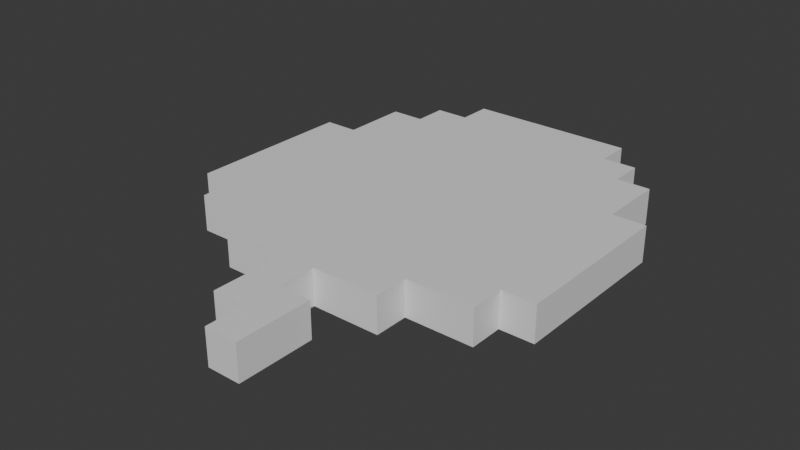 # Source: GAP.blend  (saved by Blender 4.5.90; exported with 4.5.12 LTS)
import bpy
from mathutils import Matrix  # noqa: F401  (used for matrix-valued properties, if any)

bpy.ops.wm.read_factory_settings(use_empty=True)
scene = bpy.context.scene
scene.name = 'Scene'

# ---- collections
col_collection = bpy.data.collections.new('Collection'); scene.collection.children.link(col_collection)

# ---- materials (node trees are filled in below, after node groups)
mat_material = bpy.data.materials.new('Material')
mat_material.alpha_threshold = 0.0
mat_material.roughness = 0.5
mat_material.line_color = (0.0, 0.0, 0.0, 1.0)

# ---- material node trees
mat_material.use_nodes = True; mat_material.node_tree.nodes.clear()
_N = mat_material.node_tree.nodes; _L = mat_material.node_tree.links
n0 = _N.new('ShaderNodeOutputMaterial'); n0.name = 'Material Output'; n0.location = (200, 100)
n1 = _N.new('ShaderNodeBsdfPrincipled'); n1.name = 'Principled BSDF'; n1.location = (-200, 100)
n1.inputs[3].default_value = 1.45
_L.new(n1.outputs[0], n0.inputs[0])
n0.is_active_output = True

# ---- world
world_world = bpy.data.worlds.new('World'); scene.world = world_world
world_world.use_nodes = True; world_world.node_tree.nodes.clear()
_N = world_world.node_tree.nodes; _L = world_world.node_tree.links
n0 = _N.new('ShaderNodeOutputWorld'); n0.name = 'World Output'; n0.location = (200, 100)
n1 = _N.new('ShaderNodeBackground'); n1.name = 'Background'; n1.location = (-200, 100)
n1.inputs[0].default_value = (0.05088, 0.05088, 0.05088, 1.0)
_L.new(n1.outputs[0], n0.inputs[0])
n0.is_active_output = True
world_world.color = (0.05088, 0.05088, 0.05088)
world_world.sun_shadow_jitter_overblur = 0.0

# ---- meshes
me_cube = bpy.data.meshes.new('Cube')
me_cube.from_pydata([(1.351, 2.974, 1.327), (0.8106, 2.974, 1.327), (0.2702, 2.974, 1.327), (-0.2702, 2.974, 1.327), (-0.8106, 2.974, 1.327), (-1.351, 2.974, 1.327), (1.351, -2.971, 1.902), (0.8106, -2.971, 1.902), (0.2702, -2.971, 1.902), (-0.2702, -2.971, 1.902), (-0.8106, -2.971, 1.902), (-1.351, -2.971, 1.902), (-1.351, -2.971, 1.327), (-0.8106, -2.971, 1.327), (-0.2702, -2.971, 1.327), (0.2702, -2.971, 1.327), (0.8106, -2.971, 1.327), (1.351, -2.971, 1.327), (-1.351, 2.974, 1.902), (-0.8106, 2.974, 1.902), (-0.2702, 2.974, 1.902), (0.2702, 2.974, 1.902), (0.8106, 2.974, 1.902), (1.351, 2.974, 1.902), (-2.972, 0.8121, 1.327), (-2.972, 0.2717, 1.327), (-2.972, -0.2687, 1.327), (-2.972, -0.8091, 1.327), (-2.972, -1.349, 1.327), (-2.972, -1.89, 1.327), (2.972, 0.8121, 1.902), (2.972, 0.2717, 1.902), (2.972, -0.2687, 1.902), (2.972, -0.8091, 1.902), (2.972, -1.349, 1.902), (2.972, -1.89, 1.902), (-2.972, -1.89, 1.902), (-2.972, -1.349, 1.902), (-2.972, -0.8091, 1.902), (-2.972, -0.2687, 1.902), (-2.972, 0.2717, 1.902), (-2.972, 0.8121, 1.902), (2.972, -1.89, 1.327), (2.972, -1.349, 1.327), (2.972, -0.8091, 1.327), (2.972, -0.2687, 1.327), (2.972, 0.2717, 1.327), (2.972, 0.8121, 1.327), (-2.432, 1.893, 1.327), (-2.432, 1.352, 1.327), (-2.432, 0.8121, 1.327), (-2.432, 0.2717, 1.327), (-2.432, -0.2687, 1.327), (-2.432, -0.8091, 1.327), (-2.432, -1.349, 1.327), (-2.432, -1.89, 1.327), (-2.432, -2.43, 1.327), (-1.891, 2.433, 1.327), (-1.891, 1.893, 1.327), (-1.891, 1.352, 1.327), (-1.891, 0.8121, 1.327), (-1.891, 0.2717, 1.327), (-1.891, -0.2687, 1.327), (-1.891, -0.8091, 1.327), (-1.891, -1.349, 1.327), (-1.891, -1.89, 1.327), (-1.891, -2.43, 1.327), (-1.351, 2.433, 1.327), (-1.351, 1.893, 1.327), (-1.351, 1.352, 1.327), (-1.351, 0.8121, 1.327), (-1.351, 0.2717, 1.327), (-1.351, -0.2687, 1.327), (-1.351, -0.8091, 1.327), (-1.351, -1.349, 1.327), (-1.351, -1.89, 1.327), (-1.351, -2.43, 1.327), (-0.8106, 2.433, 1.327), (-0.8106, 1.893, 1.327), (-0.8106, 1.352, 1.327), (-0.8106, 0.8121, 1.327), (-0.8106, 0.2717, 1.327), (-0.8106, -0.2687, 1.327), (-0.8106, -0.8091, 1.327), (-0.8106, -1.349, 1.327), (-0.8106, -1.89, 1.327), (-0.8106, -2.43, 1.327), (-0.2702, 2.433, 1.327), (-0.2702, 1.893, 1.327), (-0.2702, 1.352, 1.327), (-0.2702, 0.8121, 1.327), (-0.2702, 0.2717, 1.327), (-0.2702, -0.2687, 1.327), (-0.2702, -0.8091, 1.327), (-0.2702, -1.349, 1.327), (-0.2702, -1.89, 1.327), (-0.2702, -2.43, 1.327), (0.2702, 2.433, 1.327), (0.2702, 1.893, 1.327), (0.2702, 1.352, 1.327), (0.2702, 0.8121, 1.327), (0.2702, 0.2717, 1.327), (0.2702, -0.2687, 1.327), (0.2702, -0.8091, 1.327), (0.2702, -1.349, 1.327), (0.2702, -1.89, 1.327), (0.2702, -2.43, 1.327), (0.8106, 2.433, 1.327), (0.8106, 1.893, 1.327), (0.8106, 1.352, 1.327), (0.8106, 0.8121, 1.327), (0.8106, 0.2717, 1.327), (0.8106, -0.2687, 1.327), (0.8106, -0.8091, 1.327), (0.8106, -1.349, 1.327), (0.8106, -1.89, 1.327), (0.8106, -2.43, 1.327), (1.351, 2.433, 1.327), (1.351, 1.893, 1.327), (1.351, 1.352, 1.327), (1.351, 0.8121, 1.327), (1.351, 0.2717, 1.327), (1.351, -0.2687, 1.327), (1.351, -0.8091, 1.327), (1.351, -1.349, 1.327), (1.351, -1.89, 1.327), (1.351, -2.43, 1.327), (1.891, 2.433, 1.327), (1.891, 1.893, 1.327), (1.891, 1.352, 1.327), (1.891, 0.8121, 1.327), (1.891, 0.2717, 1.327), (1.891, -0.2687, 1.327), (1.891, -0.8091, 1.327), (1.891, -1.349, 1.327), (1.891, -1.89, 1.327), (1.891, -2.43, 1.327), (2.432, 1.893, 1.327), (2.432, 1.352, 1.327), (2.432, 0.8121, 1.327), (2.432, 0.2717, 1.327), (2.432, -0.2687, 1.327), (2.432, -0.8091, 1.327), (2.432, -1.349, 1.327), (2.432, -1.89, 1.327), (2.432, -2.43, 1.327), (2.432, 1.893, 1.902), (2.432, 1.352, 1.902), (2.432, 0.8121, 1.902), (2.432, 0.2717, 1.902), (2.432, -0.2687, 1.902), (2.432, -0.8091, 1.902), (2.432, -1.349, 1.902), (2.432, -1.89, 1.902), (2.432, -2.43, 1.902), (1.891, 2.433, 1.902), (1.891, 1.893, 1.902), (1.891, 1.352, 1.902), (1.891, 0.8121, 1.902), (1.891, 0.2717, 1.902), (1.891, -0.2687, 1.902), (1.891, -0.8091, 1.902), (1.891, -1.349, 1.902), (1.891, -1.89, 1.902), (1.891, -2.43, 1.902), (1.351, 2.433, 1.902), (1.351, 1.893, 1.902), (1.351, 1.352, 1.902), (1.351, 0.8121, 1.902), (1.351, 0.2717, 1.902), (1.351, -0.2687, 1.902), (1.351, -0.8091, 1.902), (1.351, -1.349, 1.902), (1.351, -1.89, 1.902), (1.351, -2.43, 1.902), (0.8106, 2.433, 1.902), (0.8106, 1.893, 1.902), (0.8106, 1.352, 1.902), (0.8106, 0.8121, 1.902), (0.8106, 0.2717, 1.902), (0.8106, -0.2687, 1.902), (0.8106, -0.8091, 1.902), (0.8106, -1.349, 1.902), (0.8106, -1.89, 1.902), (0.8106, -2.43, 1.902), (0.2702, 2.433, 1.902), (0.2702, 1.893, 1.902), (0.2702, 1.352, 1.902), (0.2702, 0.8121, 1.902), (0.2702, 0.2717, 1.902), (0.2702, -0.2687, 1.902), (0.2702, -0.8091, 1.902), (0.2702, -1.349, 1.902), (0.2702, -1.89, 1.902), (0.2702, -2.43, 1.902), (-0.2702, 2.433, 1.902), (-0.2702, 1.893, 1.902), (-0.2702, 1.352, 1.902), (-0.2702, 0.8121, 1.902), (-0.2702, 0.2717, 1.902), (-0.2702, -0.2687, 1.902), (-0.2702, -0.8091, 1.902), (-0.2702, -1.349, 1.902), (-0.2702, -1.89, 1.902), (-0.2702, -2.43, 1.902), (-0.8106, 2.433, 1.902), (-0.8106, 1.893, 1.902), (-0.8106, 1.352, 1.902), (-0.8106, 0.8121, 1.902), (-0.8106, 0.2717, 1.902), (-0.8106, -0.2687, 1.902), (-0.8106, -0.8091, 1.902), (-0.8106, -1.349, 1.902), (-0.8106, -1.89, 1.902), (-0.8106, -2.43, 1.902), (-1.351, 2.433, 1.902), (-1.351, 1.893, 1.902), (-1.351, 1.352, 1.902), (-1.351, 0.8121, 1.902), (-1.351, 0.2717, 1.902), (-1.351, -0.2687, 1.902), (-1.351, -0.8091, 1.902), (-1.351, -1.349, 1.902), (-1.351, -1.89, 1.902), (-1.351, -2.43, 1.902), (-1.891, 2.433, 1.902), (-1.891, 1.893, 1.902), (-1.891, 1.352, 1.902), (-1.891, 0.8121, 1.902), (-1.891, 0.2717, 1.902), (-1.891, -0.2687, 1.902), (-1.891, -0.8091, 1.902), (-1.891, -1.349, 1.902), (-1.891, -1.89, 1.902), (-1.891, -2.43, 1.902), (-2.432, 1.893, 1.902), (-2.432, 1.352, 1.902), (-2.432, 0.8121, 1.902), (-2.432, 0.2717, 1.902), (-2.432, -0.2687, 1.902), (-2.432, -0.8091, 1.902), (-2.432, -1.349, 1.902), (-2.432, -1.89, 1.902), (-2.432, -2.43, 1.902), (0.2702, -4.173, 1.902), (-0.2702, -4.173, 1.902), (-0.2702, -4.173, 1.327), (0.2702, -4.173, 1.327), (0.2702, -3.572, 1.327), (-0.2702, -3.572, 1.327), (0.2702, -3.572, 1.902), (-0.2702, -3.572, 1.902), (0.7979, -4.173, 1.902), (0.7979, -4.173, 1.327), (0.7979, -3.572, 1.327), (0.7979, -3.572, 1.902), (0.2702, -4.791, 1.902), (0.2702, -4.791, 1.327), (0.7979, -4.791, 1.902), (0.7979, -4.791, 1.327)], [], [(242, 36, 29, 55), (243, 242, 55, 56), (234, 243, 56, 66), (5, 18, 19, 4), (4, 19, 20, 3), (3, 20, 21, 2), (2, 21, 22, 1), (1, 22, 23, 0), (76, 86, 13, 12), (86, 96, 14, 13), (96, 106, 15, 14), (106, 116, 16, 15), (116, 126, 17, 16), (17, 6, 7, 16), (16, 7, 8, 15), (249, 248, 247, 246), (14, 9, 10, 13), (13, 10, 11, 12), (174, 184, 7, 6), (184, 194, 8, 7), (194, 204, 9, 8), (204, 214, 10, 9), (214, 224, 11, 10), (224, 234, 66, 76), (226, 235, 236, 227), (227, 236, 237, 228), (228, 237, 238, 229), (229, 238, 239, 230), (230, 239, 240, 231), (231, 240, 241, 232), (232, 241, 242, 233), (233, 242, 243, 234), (215, 225, 226, 216), (216, 226, 227, 217), (217, 227, 228, 218), (218, 228, 229, 219), (219, 229, 230, 220), (220, 230, 231, 221), (221, 231, 232, 222), (222, 232, 233, 223), (223, 233, 234, 224), (19, 18, 215, 205), (205, 215, 216, 206), (206, 216, 217, 207), (207, 217, 218, 208), (208, 218, 219, 209), (209, 219, 220, 210), (210, 220, 221, 211), (211, 221, 222, 212), (212, 222, 223, 213), (213, 223, 224, 214), (20, 19, 205, 195), (195, 205, 206, 196), (196, 206, 207, 197), (197, 207, 208, 198), (198, 208, 209, 199), (199, 209, 210, 200), (200, 210, 211, 201), (201, 211, 212, 202), (202, 212, 213, 203), (203, 213, 214, 204), (21, 20, 195, 185), (185, 195, 196, 186), (186, 196, 197, 187), (187, 197, 198, 188), (188, 198, 199, 189), (189, 199, 200, 190), (190, 200, 201, 191), (191, 201, 202, 192), (192, 202, 203, 193), (193, 203, 204, 194), (22, 21, 185, 175), (175, 185, 186, 176), (176, 186, 187, 177), (177, 187, 188, 178), (178, 188, 189, 179), (179, 189, 190, 180), (180, 190, 191, 181), (181, 191, 192, 182), (182, 192, 193, 183), (183, 193, 194, 184), (23, 22, 175, 165), (165, 175, 176, 166), (166, 176, 177, 167), (167, 177, 178, 168), (168, 178, 179, 169), (169, 179, 180, 170), (170, 180, 181, 171), (171, 181, 182, 172), (172, 182, 183, 173), (173, 183, 184, 174), (155, 165, 166, 156), (156, 166, 167, 157), (157, 167, 168, 158), (158, 168, 169, 159), (159, 169, 170, 160), (160, 170, 171, 161), (161, 171, 172, 162), (162, 172, 173, 163), (163, 173, 174, 164), (146, 156, 157, 147), (147, 157, 158, 148), (148, 158, 159, 149), (149, 159, 160, 150), (150, 160, 161, 151), (151, 161, 162, 152), (152, 162, 163, 153), (153, 163, 164, 154), (30, 148, 149, 31), (31, 149, 150, 32), (32, 150, 151, 33), (33, 151, 152, 34), (34, 152, 153, 35), (128, 137, 138, 129), (129, 138, 139, 130), (130, 139, 140, 131), (131, 140, 141, 132), (132, 141, 142, 133), (133, 142, 143, 134), (134, 143, 144, 135), (135, 144, 145, 136), (117, 127, 128, 118), (118, 128, 129, 119), (119, 129, 130, 120), (120, 130, 131, 121), (121, 131, 132, 122), (122, 132, 133, 123), (123, 133, 134, 124), (124, 134, 135, 125), (125, 135, 136, 126), (1, 0, 117, 107), (107, 117, 118, 108), (108, 118, 119, 109), (109, 119, 120, 110), (110, 120, 121, 111), (111, 121, 122, 112), (112, 122, 123, 113), (113, 123, 124, 114), (114, 124, 125, 115), (115, 125, 126, 116), (2, 1, 107, 97), (97, 107, 108, 98), (98, 108, 109, 99), (99, 109, 110, 100), (100, 110, 111, 101), (101, 111, 112, 102), (102, 112, 113, 103), (103, 113, 114, 104), (104, 114, 115, 105), (105, 115, 116, 106), (3, 2, 97, 87), (87, 97, 98, 88), (88, 98, 99, 89), (89, 99, 100, 90), (90, 100, 101, 91), (91, 101, 102, 92), (92, 102, 103, 93), (93, 103, 104, 94), (94, 104, 105, 95), (95, 105, 106, 96), (4, 3, 87, 77), (77, 87, 88, 78), (78, 88, 89, 79), (79, 89, 90, 80), (80, 90, 91, 81), (81, 91, 92, 82), (82, 92, 93, 83), (83, 93, 94, 84), (84, 94, 95, 85), (85, 95, 96, 86), (5, 4, 77, 67), (67, 77, 78, 68), (68, 78, 79, 69), (69, 79, 80, 70), (70, 80, 81, 71), (71, 81, 82, 72), (72, 82, 83, 73), (73, 83, 84, 74), (74, 84, 85, 75), (75, 85, 86, 76), (57, 67, 68, 58), (58, 68, 69, 59), (59, 69, 70, 60), (60, 70, 71, 61), (61, 71, 72, 62), (62, 72, 73, 63), (63, 73, 74, 64), (64, 74, 75, 65), (65, 75, 76, 66), (11, 224, 76, 12), (48, 58, 59, 49), (49, 59, 60, 50), (50, 60, 61, 51), (51, 61, 62, 52), (52, 62, 63, 53), (53, 63, 64, 54), (54, 64, 65, 55), (55, 65, 66, 56), (35, 153, 144, 42), (174, 6, 17, 126), (24, 50, 51, 25), (25, 51, 52, 26), (26, 52, 53, 27), (27, 53, 54, 28), (28, 54, 55, 29), (47, 30, 31, 46), (46, 31, 32, 45), (45, 32, 33, 44), (44, 33, 34, 43), (43, 34, 35, 42), (139, 47, 46, 140), (140, 46, 45, 141), (141, 45, 44, 142), (142, 44, 43, 143), (143, 43, 42, 144), (29, 36, 37, 28), (28, 37, 38, 27), (27, 38, 39, 26), (26, 39, 40, 25), (25, 40, 41, 24), (164, 174, 126, 136), (154, 164, 136, 145), (153, 154, 145, 144), (237, 41, 40, 238), (238, 40, 39, 239), (239, 39, 38, 240), (240, 38, 37, 241), (241, 37, 36, 242), (247, 244, 245, 246), (248, 250, 255, 254), (251, 249, 246, 245), (250, 251, 245, 244), (8, 9, 251, 250), (9, 14, 249, 251), (15, 8, 250, 248), (14, 15, 248, 249), (254, 255, 252, 253), (250, 244, 252, 255), (247, 248, 254, 253), (253, 252, 258, 259), (256, 257, 259, 258), (247, 253, 259, 257), (244, 247, 257, 256), (252, 244, 256, 258), (23, 165, 117, 0), (165, 155, 127, 117), (155, 156, 128, 127), (156, 146, 137, 128), (146, 147, 138, 137), (147, 148, 139, 138), (148, 30, 47, 139), (41, 237, 50, 24), (237, 236, 49, 50), (236, 235, 48, 49), (235, 226, 58, 48), (226, 225, 57, 58), (225, 215, 67, 57), (215, 18, 5, 67)])
_uv = me_cube.uv_layers.new(name='UVMap')
_uv.uv.foreach_set('vector', [0.8523, 0.7045, 0.875, 0.7045, 0.125, 0.7045, 0.1477, 0.7045, 0.8523, 0.7273, 0.8523, 0.7045, 0.1477, 0.7045, 0.1477, 0.7273, 0.8295, 0.7273, 0.8523, 0.7273, 0.1477, 0.7273, 0.1705, 0.7273, 0.375, 0.3182, 0.625, 0.3182, 0.625, 0.3409, 0.375, 0.3409, 0.375, 0.3409, 0.625, 0.3409, 0.625, 0.3636, 0.375, 0.3636, 0.375, 0.3636, 0.625, 0.3636, 0.625, 0.3864, 0.375, 0.3864, 0.375, 0.3864, 0.625, 0.3864, 0.625, 0.4091, 0.375, 0.4091, 0.375, 0.4091, 0.625, 0.4091, 0.625, 0.4318, 0.375, 0.4318, 0.1932, 0.7273, 0.2159, 0.7273, 0.2159, 0.75, 0.1932, 0.75, 0.2159, 0.7273, 0.2386, 0.7273, 0.2386, 0.75, 0.2159, 0.75, 0.2386, 0.7273, 0.2614, 0.7273, 0.2614, 0.75, 0.2386, 0.75, 0.2614, 0.7273, 0.2841, 0.7273, 0.2841, 0.75, 0.2614, 0.75, 0.2841, 0.7273, 0.3068, 0.7273, 0.3068, 0.75, 0.2841, 0.75, 0.375, 0.8182, 0.625, 0.8182, 0.625, 0.8409, 0.375, 0.8409, 0.375, 0.8409, 0.625, 0.8409, 0.625, 0.8636, 0.375, 0.8636, 0.2386, 0.75, 0.2614, 0.75, 0.2614, 0.75, 0.2386, 0.75, 0.375, 0.8864, 0.625, 0.8864, 0.625, 0.9091, 0.375, 0.9091, 0.375, 0.9091, 0.625, 0.9091, 0.625, 0.9318, 0.375, 0.9318, 0.6932, 0.7273, 0.7159, 0.7273, 0.7159, 0.75, 0.6932, 0.75, 0.7159, 0.7273, 0.7386, 0.7273, 0.7386, 0.75, 0.7159, 0.75, 0.7386, 0.7273, 0.7614, 0.7273, 0.7614, 0.75, 0.7386, 0.75, 0.7614, 0.7273, 0.7841, 0.7273, 0.7841, 0.75, 0.7614, 0.75, 0.7841, 0.7273, 0.8068, 0.7273, 0.8068, 0.75, 0.7841, 0.75, 0.8068, 0.7273, 0.8295, 0.7273, 0.1705, 0.7273, 0.1932, 0.7273, 0.8295, 0.5455, 0.8523, 0.5455, 0.8523, 0.5682, 0.8295, 0.5682, 0.8295, 0.5682, 0.8523, 0.5682, 0.8523, 0.5909, 0.8295, 0.5909, 0.8295, 0.5909, 0.8523, 0.5909, 0.8523, 0.6136, 0.8295, 0.6136, 0.8295, 0.6136, 0.8523, 0.6136, 0.8523, 0.6364, 0.8295, 0.6364, 0.8295, 0.6364, 0.8523, 0.6364, 0.8523, 0.6591, 0.8295, 0.6591, 0.8295, 0.6591, 0.8523, 0.6591, 0.8523, 0.6818, 0.8295, 0.6818, 0.8295, 0.6818, 0.8523, 0.6818, 0.8523, 0.7045, 0.8295, 0.7045, 0.8295, 0.7045, 0.8523, 0.7045, 0.8523, 0.7273, 0.8295, 0.7273, 0.8068, 0.5227, 0.8295, 0.5227, 0.8295, 0.5455, 0.8068, 0.5455, 0.8068, 0.5455, 0.8295, 0.5455, 0.8295, 0.5682, 0.8068, 0.5682, 0.8068, 0.5682, 0.8295, 0.5682, 0.8295, 0.5909, 0.8068, 0.5909, 0.8068, 0.5909, 0.8295, 0.5909, 0.8295, 0.6136, 0.8068, 0.6136, 0.8068, 0.6136, 0.8295, 0.6136, 0.8295, 0.6364, 0.8068, 0.6364, 0.8068, 0.6364, 0.8295, 0.6364, 0.8295, 0.6591, 0.8068, 0.6591, 0.8068, 0.6591, 0.8295, 0.6591, 0.8295, 0.6818, 0.8068, 0.6818, 0.8068, 0.6818, 0.8295, 0.6818, 0.8295, 0.7045, 0.8068, 0.7045, 0.8068, 0.7045, 0.8295, 0.7045, 0.8295, 0.7273, 0.8068, 0.7273, 0.7841, 0.5, 0.8068, 0.5, 0.8068, 0.5227, 0.7841, 0.5227, 0.7841, 0.5227, 0.8068, 0.5227, 0.8068, 0.5455, 0.7841, 0.5455, 0.7841, 0.5455, 0.8068, 0.5455, 0.8068, 0.5682, 0.7841, 0.5682, 0.7841, 0.5682, 0.8068, 0.5682, 0.8068, 0.5909, 0.7841, 0.5909, 0.7841, 0.5909, 0.8068, 0.5909, 0.8068, 0.6136, 0.7841, 0.6136, 0.7841, 0.6136, 0.8068, 0.6136, 0.8068, 0.6364, 0.7841, 0.6364, 0.7841, 0.6364, 0.8068, 0.6364, 0.8068, 0.6591, 0.7841, 0.6591, 0.7841, 0.6591, 0.8068, 0.6591, 0.8068, 0.6818, 0.7841, 0.6818, 0.7841, 0.6818, 0.8068, 0.6818, 0.8068, 0.7045, 0.7841, 0.7045, 0.7841, 0.7045, 0.8068, 0.7045, 0.8068, 0.7273, 0.7841, 0.7273, 0.7614, 0.5, 0.7841, 0.5, 0.7841, 0.5227, 0.7614, 0.5227, 0.7614, 0.5227, 0.7841, 0.5227, 0.7841, 0.5455, 0.7614, 0.5455, 0.7614, 0.5455, 0.7841, 0.5455, 0.7841, 0.5682, 0.7614, 0.5682, 0.7614, 0.5682, 0.7841, 0.5682, 0.7841, 0.5909, 0.7614, 0.5909, 0.7614, 0.5909, 0.7841, 0.5909, 0.7841, 0.6136, 0.7614, 0.6136, 0.7614, 0.6136, 0.7841, 0.6136, 0.7841, 0.6364, 0.7614, 0.6364, 0.7614, 0.6364, 0.7841, 0.6364, 0.7841, 0.6591, 0.7614, 0.6591, 0.7614, 0.6591, 0.7841, 0.6591, 0.7841, 0.6818, 0.7614, 0.6818, 0.7614, 0.6818, 0.7841, 0.6818, 0.7841, 0.7045, 0.7614, 0.7045, 0.7614, 0.7045, 0.7841, 0.7045, 0.7841, 0.7273, 0.7614, 0.7273, 0.7386, 0.5, 0.7614, 0.5, 0.7614, 0.5227, 0.7386, 0.5227, 0.7386, 0.5227, 0.7614, 0.5227, 0.7614, 0.5455, 0.7386, 0.5455, 0.7386, 0.5455, 0.7614, 0.5455, 0.7614, 0.5682, 0.7386, 0.5682, 0.7386, 0.5682, 0.7614, 0.5682, 0.7614, 0.5909, 0.7386, 0.5909, 0.7386, 0.5909, 0.7614, 0.5909, 0.7614, 0.6136, 0.7386, 0.6136, 0.7386, 0.6136, 0.7614, 0.6136, 0.7614, 0.6364, 0.7386, 0.6364, 0.7386, 0.6364, 0.7614, 0.6364, 0.7614, 0.6591, 0.7386, 0.6591, 0.7386, 0.6591, 0.7614, 0.6591, 0.7614, 0.6818, 0.7386, 0.6818, 0.7386, 0.6818, 0.7614, 0.6818, 0.7614, 0.7045, 0.7386, 0.7045, 0.7386, 0.7045, 0.7614, 0.7045, 0.7614, 0.7273, 0.7386, 0.7273, 0.7159, 0.5, 0.7386, 0.5, 0.7386, 0.5227, 0.7159, 0.5227, 0.7159, 0.5227, 0.7386, 0.5227, 0.7386, 0.5455, 0.7159, 0.5455, 0.7159, 0.5455, 0.7386, 0.5455, 0.7386, 0.5682, 0.7159, 0.5682, 0.7159, 0.5682, 0.7386, 0.5682, 0.7386, 0.5909, 0.7159, 0.5909, 0.7159, 0.5909, 0.7386, 0.5909, 0.7386, 0.6136, 0.7159, 0.6136, 0.7159, 0.6136, 0.7386, 0.6136, 0.7386, 0.6364, 0.7159, 0.6364, 0.7159, 0.6364, 0.7386, 0.6364, 0.7386, 0.6591, 0.7159, 0.6591, 0.7159, 0.6591, 0.7386, 0.6591, 0.7386, 0.6818, 0.7159, 0.6818, 0.7159, 0.6818, 0.7386, 0.6818, 0.7386, 0.7045, 0.7159, 0.7045, 0.7159, 0.7045, 0.7386, 0.7045, 0.7386, 0.7273, 0.7159, 0.7273, 0.6932, 0.5, 0.7159, 0.5, 0.7159, 0.5227, 0.6932, 0.5227, 0.6932, 0.5227, 0.7159, 0.5227, 0.7159, 0.5455, 0.6932, 0.5455, 0.6932, 0.5455, 0.7159, 0.5455, 0.7159, 0.5682, 0.6932, 0.5682, 0.6932, 0.5682, 0.7159, 0.5682, 0.7159, 0.5909, 0.6932, 0.5909, 0.6932, 0.5909, 0.7159, 0.5909, 0.7159, 0.6136, 0.6932, 0.6136, 0.6932, 0.6136, 0.7159, 0.6136, 0.7159, 0.6364, 0.6932, 0.6364, 0.6932, 0.6364, 0.7159, 0.6364, 0.7159, 0.6591, 0.6932, 0.6591, 0.6932, 0.6591, 0.7159, 0.6591, 0.7159, 0.6818, 0.6932, 0.6818, 0.6932, 0.6818, 0.7159, 0.6818, 0.7159, 0.7045, 0.6932, 0.7045, 0.6932, 0.7045, 0.7159, 0.7045, 0.7159, 0.7273, 0.6932, 0.7273, 0.6705, 0.5227, 0.6932, 0.5227, 0.6932, 0.5455, 0.6705, 0.5455, 0.6705, 0.5455, 0.6932, 0.5455, 0.6932, 0.5682, 0.6705, 0.5682, 0.6705, 0.5682, 0.6932, 0.5682, 0.6932, 0.5909, 0.6705, 0.5909, 0.6705, 0.5909, 0.6932, 0.5909, 0.6932, 0.6136, 0.6705, 0.6136, 0.6705, 0.6136, 0.6932, 0.6136, 0.6932, 0.6364, 0.6705, 0.6364, 0.6705, 0.6364, 0.6932, 0.6364, 0.6932, 0.6591, 0.6705, 0.6591, 0.6705, 0.6591, 0.6932, 0.6591, 0.6932, 0.6818, 0.6705, 0.6818, 0.6705, 0.6818, 0.6932, 0.6818, 0.6932, 0.7045, 0.6705, 0.7045, 0.6705, 0.7045, 0.6932, 0.7045, 0.6932, 0.7273, 0.6705, 0.7273, 0.6477, 0.5455, 0.6705, 0.5455, 0.6705, 0.5682, 0.6477, 0.5682, 0.6477, 0.5682, 0.6705, 0.5682, 0.6705, 0.5909, 0.6477, 0.5909, 0.6477, 0.5909, 0.6705, 0.5909, 0.6705, 0.6136, 0.6477, 0.6136, 0.6477, 0.6136, 0.6705, 0.6136, 0.6705, 0.6364, 0.6477, 0.6364, 0.6477, 0.6364, 0.6705, 0.6364, 0.6705, 0.6591, 0.6477, 0.6591, 0.6477, 0.6591, 0.6705, 0.6591, 0.6705, 0.6818, 0.6477, 0.6818, 0.6477, 0.6818, 0.6705, 0.6818, 0.6705, 0.7045, 0.6477, 0.7045, 0.6477, 0.7045, 0.6705, 0.7045, 0.6705, 0.7273, 0.6477, 0.7273, 0.625, 0.5909, 0.6477, 0.5909, 0.6477, 0.6136, 0.625, 0.6136, 0.625, 0.6136, 0.6477, 0.6136, 0.6477, 0.6364, 0.625, 0.6364, 0.625, 0.6364, 0.6477, 0.6364, 0.6477, 0.6591, 0.625, 0.6591, 0.625, 0.6591, 0.6477, 0.6591, 0.6477, 0.6818, 0.625, 0.6818, 0.625, 0.6818, 0.6477, 0.6818, 0.6477, 0.7045, 0.625, 0.7045, 0.3295, 0.5455, 0.3523, 0.5455, 0.3523, 0.5682, 0.3295, 0.5682, 0.3295, 0.5682, 0.3523, 0.5682, 0.3523, 0.5909, 0.3295, 0.5909, 0.3295, 0.5909, 0.3523, 0.5909, 0.3523, 0.6136, 0.3295, 0.6136, 0.3295, 0.6136, 0.3523, 0.6136, 0.3523, 0.6364, 0.3295, 0.6364, 0.3295, 0.6364, 0.3523, 0.6364, 0.3523, 0.6591, 0.3295, 0.6591, 0.3295, 0.6591, 0.3523, 0.6591, 0.3523, 0.6818, 0.3295, 0.6818, 0.3295, 0.6818, 0.3523, 0.6818, 0.3523, 0.7045, 0.3295, 0.7045, 0.3295, 0.7045, 0.3523, 0.7045, 0.3523, 0.7273, 0.3295, 0.7273, 0.3068, 0.5227, 0.3295, 0.5227, 0.3295, 0.5455, 0.3068, 0.5455, 0.3068, 0.5455, 0.3295, 0.5455, 0.3295, 0.5682, 0.3068, 0.5682, 0.3068, 0.5682, 0.3295, 0.5682, 0.3295, 0.5909, 0.3068, 0.5909, 0.3068, 0.5909, 0.3295, 0.5909, 0.3295, 0.6136, 0.3068, 0.6136, 0.3068, 0.6136, 0.3295, 0.6136, 0.3295, 0.6364, 0.3068, 0.6364, 0.3068, 0.6364, 0.3295, 0.6364, 0.3295, 0.6591, 0.3068, 0.6591, 0.3068, 0.6591, 0.3295, 0.6591, 0.3295, 0.6818, 0.3068, 0.6818, 0.3068, 0.6818, 0.3295, 0.6818, 0.3295, 0.7045, 0.3068, 0.7045, 0.3068, 0.7045, 0.3295, 0.7045, 0.3295, 0.7273, 0.3068, 0.7273, 0.2841, 0.5, 0.3068, 0.5, 0.3068, 0.5227, 0.2841, 0.5227, 0.2841, 0.5227, 0.3068, 0.5227, 0.3068, 0.5455, 0.2841, 0.5455, 0.2841, 0.5455, 0.3068, 0.5455, 0.3068, 0.5682, 0.2841, 0.5682, 0.2841, 0.5682, 0.3068, 0.5682, 0.3068, 0.5909, 0.2841, 0.5909, 0.2841, 0.5909, 0.3068, 0.5909, 0.3068, 0.6136, 0.2841, 0.6136, 0.2841, 0.6136, 0.3068, 0.6136, 0.3068, 0.6364, 0.2841, 0.6364, 0.2841, 0.6364, 0.3068, 0.6364, 0.3068, 0.6591, 0.2841, 0.6591, 0.2841, 0.6591, 0.3068, 0.6591, 0.3068, 0.6818, 0.2841, 0.6818, 0.2841, 0.6818, 0.3068, 0.6818, 0.3068, 0.7045, 0.2841, 0.7045, 0.2841, 0.7045, 0.3068, 0.7045, 0.3068, 0.7273, 0.2841, 0.7273, 0.2614, 0.5, 0.2841, 0.5, 0.2841, 0.5227, 0.2614, 0.5227, 0.2614, 0.5227, 0.2841, 0.5227, 0.2841, 0.5455, 0.2614, 0.5455, 0.2614, 0.5455, 0.2841, 0.5455, 0.2841, 0.5682, 0.2614, 0.5682, 0.2614, 0.5682, 0.2841, 0.5682, 0.2841, 0.5909, 0.2614, 0.5909, 0.2614, 0.5909, 0.2841, 0.5909, 0.2841, 0.6136, 0.2614, 0.6136, 0.2614, 0.6136, 0.2841, 0.6136, 0.2841, 0.6364, 0.2614, 0.6364, 0.2614, 0.6364, 0.2841, 0.6364, 0.2841, 0.6591, 0.2614, 0.6591, 0.2614, 0.6591, 0.2841, 0.6591, 0.2841, 0.6818, 0.2614, 0.6818, 0.2614, 0.6818, 0.2841, 0.6818, 0.2841, 0.7045, 0.2614, 0.7045, 0.2614, 0.7045, 0.2841, 0.7045, 0.2841, 0.7273, 0.2614, 0.7273, 0.2386, 0.5, 0.2614, 0.5, 0.2614, 0.5227, 0.2386, 0.5227, 0.2386, 0.5227, 0.2614, 0.5227, 0.2614, 0.5455, 0.2386, 0.5455, 0.2386, 0.5455, 0.2614, 0.5455, 0.2614, 0.5682, 0.2386, 0.5682, 0.2386, 0.5682, 0.2614, 0.5682, 0.2614, 0.5909, 0.2386, 0.5909, 0.2386, 0.5909, 0.2614, 0.5909, 0.2614, 0.6136, 0.2386, 0.6136, 0.2386, 0.6136, 0.2614, 0.6136, 0.2614, 0.6364, 0.2386, 0.6364, 0.2386, 0.6364, 0.2614, 0.6364, 0.2614, 0.6591, 0.2386, 0.6591, 0.2386, 0.6591, 0.2614, 0.6591, 0.2614, 0.6818, 0.2386, 0.6818, 0.2386, 0.6818, 0.2614, 0.6818, 0.2614, 0.7045, 0.2386, 0.7045, 0.2386, 0.7045, 0.2614, 0.7045, 0.2614, 0.7273, 0.2386, 0.7273, 0.2159, 0.5, 0.2386, 0.5, 0.2386, 0.5227, 0.2159, 0.5227, 0.2159, 0.5227, 0.2386, 0.5227, 0.2386, 0.5455, 0.2159, 0.5455, 0.2159, 0.5455, 0.2386, 0.5455, 0.2386, 0.5682, 0.2159, 0.5682, 0.2159, 0.5682, 0.2386, 0.5682, 0.2386, 0.5909, 0.2159, 0.5909, 0.2159, 0.5909, 0.2386, 0.5909, 0.2386, 0.6136, 0.2159, 0.6136, 0.2159, 0.6136, 0.2386, 0.6136, 0.2386, 0.6364, 0.2159, 0.6364, 0.2159, 0.6364, 0.2386, 0.6364, 0.2386, 0.6591, 0.2159, 0.6591, 0.2159, 0.6591, 0.2386, 0.6591, 0.2386, 0.6818, 0.2159, 0.6818, 0.2159, 0.6818, 0.2386, 0.6818, 0.2386, 0.7045, 0.2159, 0.7045, 0.2159, 0.7045, 0.2386, 0.7045, 0.2386, 0.7273, 0.2159, 0.7273, 0.1932, 0.5, 0.2159, 0.5, 0.2159, 0.5227, 0.1932, 0.5227, 0.1932, 0.5227, 0.2159, 0.5227, 0.2159, 0.5455, 0.1932, 0.5455, 0.1932, 0.5455, 0.2159, 0.5455, 0.2159, 0.5682, 0.1932, 0.5682, 0.1932, 0.5682, 0.2159, 0.5682, 0.2159, 0.5909, 0.1932, 0.5909, 0.1932, 0.5909, 0.2159, 0.5909, 0.2159, 0.6136, 0.1932, 0.6136, 0.1932, 0.6136, 0.2159, 0.6136, 0.2159, 0.6364, 0.1932, 0.6364, 0.1932, 0.6364, 0.2159, 0.6364, 0.2159, 0.6591, 0.1932, 0.6591, 0.1932, 0.6591, 0.2159, 0.6591, 0.2159, 0.6818, 0.1932, 0.6818, 0.1932, 0.6818, 0.2159, 0.6818, 0.2159, 0.7045, 0.1932, 0.7045, 0.1932, 0.7045, 0.2159, 0.7045, 0.2159, 0.7273, 0.1932, 0.7273, 0.1705, 0.5227, 0.1932, 0.5227, 0.1932, 0.5455, 0.1705, 0.5455, 0.1705, 0.5455, 0.1932, 0.5455, 0.1932, 0.5682, 0.1705, 0.5682, 0.1705, 0.5682, 0.1932, 0.5682, 0.1932, 0.5909, 0.1705, 0.5909, 0.1705, 0.5909, 0.1932, 0.5909, 0.1932, 0.6136, 0.1705, 0.6136, 0.1705, 0.6136, 0.1932, 0.6136, 0.1932, 0.6364, 0.1705, 0.6364, 0.1705, 0.6364, 0.1932, 0.6364, 0.1932, 0.6591, 0.1705, 0.6591, 0.1705, 0.6591, 0.1932, 0.6591, 0.1932, 0.6818, 0.1705, 0.6818, 0.1705, 0.6818, 0.1932, 0.6818, 0.1932, 0.7045, 0.1705, 0.7045, 0.1705, 0.7045, 0.1932, 0.7045, 0.1932, 0.7273, 0.1705, 0.7273, 0.8068, 0.75, 0.8068, 0.7273, 0.1932, 0.7273, 0.1932, 0.75, 0.1477, 0.5455, 0.1705, 0.5455, 0.1705, 0.5682, 0.1477, 0.5682, 0.1477, 0.5682, 0.1705, 0.5682, 0.1705, 0.5909, 0.1477, 0.5909, 0.1477, 0.5909, 0.1705, 0.5909, 0.1705, 0.6136, 0.1477, 0.6136, 0.1477, 0.6136, 0.1705, 0.6136, 0.1705, 0.6364, 0.1477, 0.6364, 0.1477, 0.6364, 0.1705, 0.6364, 0.1705, 0.6591, 0.1477, 0.6591, 0.1477, 0.6591, 0.1705, 0.6591, 0.1705, 0.6818, 0.1477, 0.6818, 0.1477, 0.6818, 0.1705, 0.6818, 0.1705, 0.7045, 0.1477, 0.7045, 0.1477, 0.7045, 0.1705, 0.7045, 0.1705, 0.7273, 0.1477, 0.7273, 0.625, 0.7045, 0.6477, 0.7045, 0.3523, 0.7045, 0.375, 0.7045, 0.6932, 0.7273, 0.6932, 0.75, 0.3068, 0.75, 0.3068, 0.7273, 0.125, 0.5909, 0.1477, 0.5909, 0.1477, 0.6136, 0.125, 0.6136, 0.125, 0.6136, 0.1477, 0.6136, 0.1477, 0.6364, 0.125, 0.6364, 0.125, 0.6364, 0.1477, 0.6364, 0.1477, 0.6591, 0.125, 0.6591, 0.125, 0.6591, 0.1477, 0.6591, 0.1477, 0.6818, 0.125, 0.6818, 0.125, 0.6818, 0.1477, 0.6818, 0.1477, 0.7045, 0.125, 0.7045, 0.375, 0.5909, 0.625, 0.5909, 0.625, 0.6136, 0.375, 0.6136, 0.375, 0.6136, 0.625, 0.6136, 0.625, 0.6364, 0.375, 0.6364, 0.375, 0.6364, 0.625, 0.6364, 0.625, 0.6591, 0.375, 0.6591, 0.375, 0.6591, 0.625, 0.6591, 0.625, 0.6818, 0.375, 0.6818, 0.375, 0.6818, 0.625, 0.6818, 0.625, 0.7045, 0.375, 0.7045, 0.3523, 0.5909, 0.375, 0.5909, 0.375, 0.6136, 0.3523, 0.6136, 0.3523, 0.6136, 0.375, 0.6136, 0.375, 0.6364, 0.3523, 0.6364, 0.3523, 0.6364, 0.375, 0.6364, 0.375, 0.6591, 0.3523, 0.6591, 0.3523, 0.6591, 0.375, 0.6591, 0.375, 0.6818, 0.3523, 0.6818, 0.3523, 0.6818, 0.375, 0.6818, 0.375, 0.7045, 0.3523, 0.7045, 0.375, 0.04545, 0.625, 0.04545, 0.625, 0.06818, 0.375, 0.06818, 0.375, 0.06818, 0.625, 0.06818, 0.625, 0.09091, 0.375, 0.09091, 0.375, 0.09091, 0.625, 0.09091, 0.625, 0.1136, 0.375, 0.1136, 0.375, 0.1136, 0.625, 0.1136, 0.625, 0.1364, 0.375, 0.1364, 0.375, 0.1364, 0.625, 0.1364, 0.625, 0.1591, 0.375, 0.1591, 0.6705, 0.7273, 0.6932, 0.7273, 0.3068, 0.7273, 0.3295, 0.7273, 0.6477, 0.7273, 0.6705, 0.7273, 0.3295, 0.7273, 0.3523, 0.7273, 0.6477, 0.7045, 0.6477, 0.7273, 0.3523, 0.7273, 0.3523, 0.7045, 0.8523, 0.5909, 0.875, 0.5909, 0.875, 0.6136, 0.8523, 0.6136, 0.8523, 0.6136, 0.875, 0.6136, 0.875, 0.6364, 0.8523, 0.6364, 0.8523, 0.6364, 0.875, 0.6364, 0.875, 0.6591, 0.8523, 0.6591, 0.8523, 0.6591, 0.875, 0.6591, 0.875, 0.6818, 0.8523, 0.6818, 0.8523, 0.6818, 0.875, 0.6818, 0.875, 0.7045, 0.8523, 0.7045, 0.375, 0.8636, 0.625, 0.8636, 0.625, 0.8864, 0.375, 0.8864, 0.375, 0.8636, 0.625, 0.8636, 0.625, 0.8636, 0.375, 0.8636, 0.625, 0.8864, 0.375, 0.8864, 0.375, 0.8864, 0.625, 0.8864, 0.7386, 0.75, 0.7614, 0.75, 0.7614, 0.75, 0.7386, 0.75, 0.7386, 0.75, 0.7614, 0.75, 0.7614, 0.75, 0.7386, 0.75, 0.625, 0.8864, 0.375, 0.8864, 0.375, 0.8864, 0.625, 0.8864, 0.375, 0.8636, 0.625, 0.8636, 0.625, 0.8636, 0.375, 0.8636, 0.2386, 0.75, 0.2614, 0.75, 0.2614, 0.75, 0.2386, 0.75, 0.375, 0.8636, 0.625, 0.8636, 0.625, 0.8636, 0.375, 0.8636, 0.7386, 0.75, 0.7386, 0.75, 0.7386, 0.75, 0.7386, 0.75, 0.2614, 0.75, 0.2614, 0.75, 0.2614, 0.75, 0.2614, 0.75, 0.375, 0.8636, 0.625, 0.8636, 0.625, 0.8636, 0.375, 0.8636, 0.625, 0.8636, 0.375, 0.8636, 0.375, 0.8636, 0.625, 0.8636, 0.2614, 0.75, 0.2614, 0.75, 0.2614, 0.75, 0.2614, 0.75, 0.625, 0.8636, 0.375, 0.8636, 0.375, 0.8636, 0.625, 0.8636, 0.7386, 0.75, 0.7386, 0.75, 0.7386, 0.75, 0.7386, 0.75, 0.6932, 0.5, 0.6932, 0.5227, 0.3068, 0.5227, 0.3068, 0.5, 0.6932, 0.5227, 0.6705, 0.5227, 0.3295, 0.5227, 0.3068, 0.5227, 0.6705, 0.5227, 0.6705, 0.5455, 0.3295, 0.5455, 0.3295, 0.5227, 0.6705, 0.5455, 0.6477, 0.5455, 0.3523, 0.5455, 0.3295, 0.5455, 0.6477, 0.5455, 0.6477, 0.5682, 0.3523, 0.5682, 0.3523, 0.5455, 0.6477, 0.5682, 0.6477, 0.5909, 0.3523, 0.5909, 0.3523, 0.5682, 0.6477, 0.5909, 0.625, 0.5909, 0.375, 0.5909, 0.3523, 0.5909, 0.875, 0.5909, 0.8523, 0.5909, 0.1477, 0.5909, 0.125, 0.5909, 0.8523, 0.5909, 0.8523, 0.5682, 0.1477, 0.5682, 0.1477, 0.5909, 0.8523, 0.5682, 0.8523, 0.5455, 0.1477, 0.5455, 0.1477, 0.5682, 0.8523, 0.5455, 0.8295, 0.5455, 0.1705, 0.5455, 0.1477, 0.5455, 0.8295, 0.5455, 0.8295, 0.5227, 0.1705, 0.5227, 0.1705, 0.5455, 0.8295, 0.5227, 0.8068, 0.5227, 0.1932, 0.5227, 0.1705, 0.5227, 0.8068, 0.5227, 0.8068, 0.5, 0.1932, 0.5, 0.1932, 0.5227])
me_cube.materials.append(mat_material)
me_cube.use_mirror_vertex_groups = False
me_cube.update()

# ---- objects
ob_cube = bpy.data.objects.new('Cube', me_cube)

# ---- transforms, parenting, visibility, modifiers, constraints
ob_cube.location = (0.0, 0.0, 0.0)
ob_cube.lock_rotations_4d = False
ob_cube.empty_display_type = 'ARROWS'
ob_cube.lineart.crease_threshold = 0.0

# ---- collection membership
col_collection.objects.link(ob_cube)

# ---- scene / render settings (as saved in the file)
scene.frame_start = 1; scene.frame_end = 250; scene.frame_set(174)
scene.render.engine = 'BLENDER_EEVEE_NEXT'
bpy.context.view_layer.update()

# ---- added for rendering (the .blend has no active camera and no usable light): camera, sun
cam_auto = bpy.data.cameras.new('AutoCamera')
cam_auto.lens = 50.0
cam_auto.sensor_width = 36.0
cam_auto.clip_end = 1000.0
ob_auto_camera = bpy.data.objects.new('AutoCamera', cam_auto)
scene.collection.objects.link(ob_auto_camera)
ob_auto_camera.location = (9.06301, -11.7842, 8.86482)
ob_auto_camera.rotation_euler = (1.09748, -7.21219e-08, 0.694738)
scene.camera = ob_auto_camera
light_auto_sun = bpy.data.lights.new('AutoSun', 'SUN')
light_auto_sun.energy = 3.0
light_auto_sun.angle = 0.0523599
ob_auto_sun = bpy.data.objects.new('AutoSun', light_auto_sun)
scene.collection.objects.link(ob_auto_sun)
ob_auto_sun.rotation_euler = (0.872665, 0.174533, 0.523599)
bpy.context.view_layer.update()
